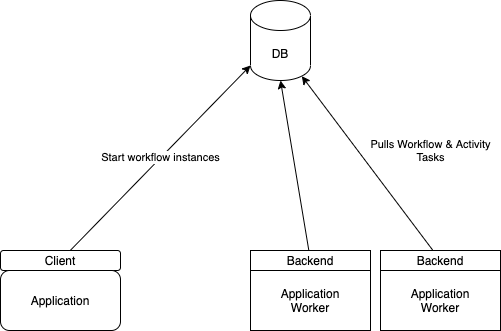

The diagram above was exported from draw.io. Its source (the exported page's mxGraphModel, read from the mxfile embedded in the PNG):
<mxGraphModel dx="1026" dy="827" grid="1" gridSize="10" guides="1" tooltips="1" connect="1" arrows="1" fold="0" page="1" pageScale="1" pageWidth="850" pageHeight="1100" background="#FFFFFF" math="0" shadow="0">
  <root>
    <mxCell id="0" />
    <mxCell id="1" parent="0" />
    <mxCell id="3" value="DB" style="shape=cylinder3;whiteSpace=wrap;html=1;boundedLbl=1;backgroundOutline=1;size=15;" vertex="1" parent="1">
      <mxGeometry x="320" y="240" width="60" height="80" as="geometry" />
    </mxCell>
    <mxCell id="6" style="edgeStyle=none;html=1;entryX=0.5;entryY=1;entryDx=0;entryDy=0;entryPerimeter=0;" edge="1" parent="1" source="4" target="3">
      <mxGeometry relative="1" as="geometry" />
    </mxCell>
    <mxCell id="4" value="Backend" style="rounded=0;whiteSpace=wrap;html=1;" vertex="1" parent="1">
      <mxGeometry x="320" y="490" width="120" height="20" as="geometry" />
    </mxCell>
    <mxCell id="7" value="Pulls Workflow &amp;amp; Activity&lt;br&gt;Tasks" style="edgeStyle=none;html=1;entryX=0.855;entryY=1;entryDx=0;entryDy=-4.35;entryPerimeter=0;" edge="1" parent="1" source="5" target="3">
      <mxGeometry x="-0.2539" y="-58" relative="1" as="geometry">
        <mxPoint as="offset" />
      </mxGeometry>
    </mxCell>
    <mxCell id="5" value="Backend" style="rounded=0;whiteSpace=wrap;html=1;" vertex="1" parent="1">
      <mxGeometry x="450" y="490" width="120" height="20" as="geometry" />
    </mxCell>
    <mxCell id="9" value="Start workflow instances" style="edgeStyle=none;html=1;entryX=0;entryY=1;entryDx=0;entryDy=-15;entryPerimeter=0;" edge="1" parent="1" source="8" target="3">
      <mxGeometry relative="1" as="geometry" />
    </mxCell>
    <mxCell id="8" value="Client" style="rounded=1;whiteSpace=wrap;html=1;" vertex="1" parent="1">
      <mxGeometry x="70" y="490" width="120" height="20" as="geometry" />
    </mxCell>
    <mxCell id="10" value="Application&lt;br&gt;Worker" style="rounded=0;whiteSpace=wrap;html=1;" vertex="1" parent="1">
      <mxGeometry x="450" y="510" width="120" height="60" as="geometry" />
    </mxCell>
    <mxCell id="11" value="Application&lt;br&gt;Worker" style="rounded=0;whiteSpace=wrap;html=1;" vertex="1" parent="1">
      <mxGeometry x="320" y="510" width="120" height="60" as="geometry" />
    </mxCell>
    <mxCell id="12" value="Application" style="rounded=1;whiteSpace=wrap;html=1;" vertex="1" parent="1">
      <mxGeometry x="70" y="510" width="120" height="60" as="geometry" />
    </mxCell>
  </root>
</mxGraphModel>